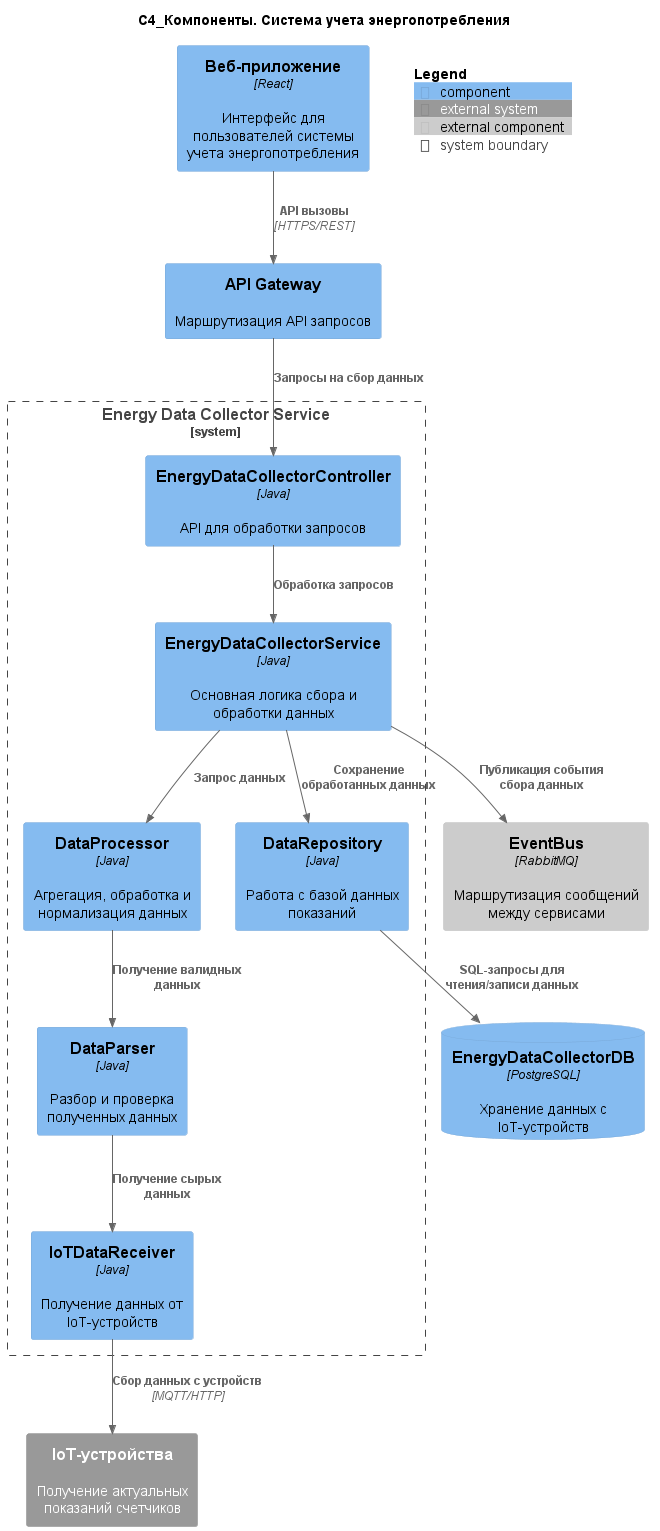

The diagram above was rendered by PlantUML. Its source (embedded in the PNG):
@startuml Диаграмма компонентов
title "C4_Компоненты. Система учета энергопотребления"

!include https://raw.githubusercontent.com/plantuml-stdlib/C4-PlantUML/master/C4_Component.puml

Component(webApp, "Веб-приложение", "React", "Интерфейс для пользователей системы учета энергопотребления")
Component(apiGateway, "API Gateway", "", "Маршрутизация API запросов")
Rel(webApp, apiGateway, "API вызовы", "HTTPS/REST")

System_Boundary(energyDataCollectorBoundary, "Energy Data Collector Service") {

    Component(energyDataCollectorController, "EnergyDataCollectorController", "Java", "API для обработки запросов")
    Component(energyDataCollectorProcessor, "EnergyDataCollectorService", "Java", "Основная логика сбора и обработки данных")
    Component(IoTDataReceiver, "IoTDataReceiver", "Java", "Получение данных от IoT-устройств")
    Component(DataParser, "DataParser", "Java", "Разбор и проверка полученных данных")
    Component(DataProcessor, "DataProcessor", "Java", "Агрегация, обработка и нормализация данных")
    Component(DataRepository, "DataRepository", "Java", "Работа с базой данных показаний")
}

ComponentDb(EnergyDataCollectorDB, "EnergyDataCollectorDB", "PostgreSQL", "Хранение данных с IoT-устройств")
Component_Ext(messageBroker, "EventBus", "RabbitMQ", "Маршрутизация сообщений между сервисами")
System_Ext(ioTDevices, "IoT-устройства", "Получение актуальных показаний счетчиков")

Rel(apiGateway, energyDataCollectorController, "Запросы на сбор данных")
Rel(energyDataCollectorController, energyDataCollectorProcessor, "Обработка запросов")
Rel(energyDataCollectorProcessor, DataProcessor, "Запрос данных")
Rel(energyDataCollectorProcessor, DataRepository, "Сохранение обработанных данных")
Rel(IoTDataReceiver, ioTDevices, "Сбор данных с устройств", "MQTT/HTTP")

Rel(DataParser, IoTDataReceiver, "Получение сырых данных")
Rel(DataProcessor, DataParser, "Получение валидных данных")
Rel(DataRepository, EnergyDataCollectorDB, "SQL-запросы для чтения/записи данных")

Rel(energyDataCollectorProcessor, messageBroker, "Публикация события сбора данных")

SHOW_FLOATING_LEGEND()

@enduml